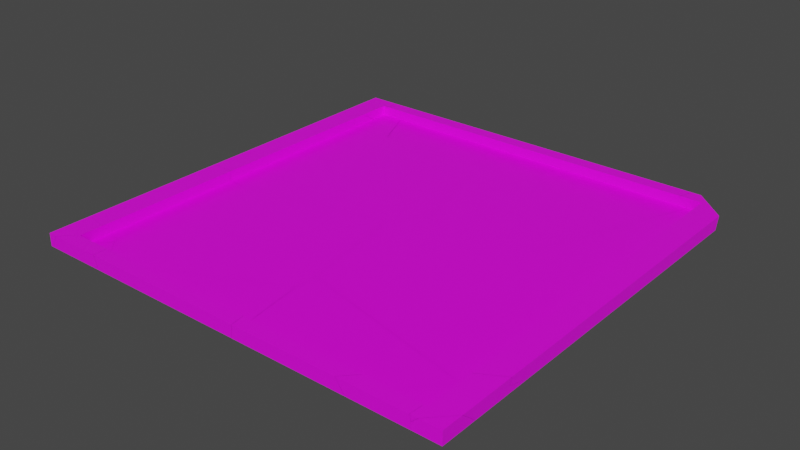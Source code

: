 # Source: PisoRatonDestruido.blend  (saved by Blender 2.80.75; exported with 4.5.12 LTS)
import bpy
from mathutils import Matrix  # noqa: F401  (used for matrix-valued properties, if any)

bpy.ops.wm.read_factory_settings(use_empty=True)
scene = bpy.context.scene
scene.name = 'Scene'

# ---- collections
col_collection = bpy.data.collections.new('Collection'); scene.collection.children.link(col_collection)

# ---- images (referenced by path relative to the original .blend; pixels are not part of the script)
import os
ASSET_DIR = os.environ.get("B2B_ASSET_DIR", "")  # directory of the original .blend (textures are referenced by path, not embedded)
HERE = os.path.dirname(os.path.abspath(__file__))  # packed textures are extracted next to this script under _unpacked/

def load_image(name, relpath, width, height, colorspace="sRGB"):
    """Load a texture the original file referenced (path relative to the .blend, or extracted next to this script)."""
    p = next((c for c in (os.path.join(HERE, relpath), os.path.join(ASSET_DIR, relpath)) if relpath and os.path.exists(c)), "")
    if p:
        img = bpy.data.images.load(p, check_existing=True)
        img.name = name
    else:  # same state as the original file: an image datablock whose file is absent (Cycles renders it pink)
        img = bpy.data.images.new(name, width, height)
        img.source = "FILE"
        img.filepath = "//" + (relpath or name)
    img.colorspace_settings.name = colorspace
    return img
img_qnnkhx_png = load_image('qnNkhx.png', 'qnNkhx.png', 1024, 1024, 'sRGB')
img_qnnkhx_jpg = load_image('qnNkhx.jpg', 'qnNkhx.jpg', 1024, 1024, 'sRGB')

# ---- materials (node trees are filled in below, after node groups)
mat_material = bpy.data.materials.new('Material')
mat_material.alpha_threshold = 0.0
mat_material.use_transparent_shadow = False
mat_material.line_color = (0.0, 0.0, 0.0, 1.0)
mat_material_001 = bpy.data.materials.new('Material.001')
mat_material_001.use_transparent_shadow = False

# ---- material node trees
mat_material.use_nodes = True; mat_material.node_tree.nodes.clear()
_N = mat_material.node_tree.nodes; _L = mat_material.node_tree.links
n0 = _N.new('ShaderNodeOutputMaterial'); n0.name = 'Material Output'; n0.location = (300, 300)
n1 = _N.new('ShaderNodeBsdfPrincipled'); n1.name = 'Principled BSDF'; n1.location = (10, 300)
n1.distribution = 'GGX'
n1.subsurface_method = 'BURLEY'
n1.inputs[2].default_value = 0.4
n1.inputs[3].default_value = 1.45
n1.inputs[27].default_value = (0.0, 0.0, 0.0, 1.0)
n1.inputs[28].default_value = 1.0
n2 = _N.new('ShaderNodeTexImage'); n2.name = 'Image Texture'; n2.location = (-280, 280)
n2.image = img_qnnkhx_png
_L.new(n1.outputs[0], n0.inputs[0])
_L.new(n2.outputs[0], n1.inputs[0])
n0.is_active_output = True
mat_material_001.use_nodes = True; mat_material_001.node_tree.nodes.clear()
_N = mat_material_001.node_tree.nodes; _L = mat_material_001.node_tree.links
n0 = _N.new('ShaderNodeOutputMaterial'); n0.name = 'Material Output'; n0.location = (300, 300)
n1 = _N.new('ShaderNodeBsdfPrincipled'); n1.name = 'Principled BSDF'; n1.location = (10, 300)
n1.distribution = 'GGX'
n1.subsurface_method = 'BURLEY'
n1.inputs[3].default_value = 1.45
n1.inputs[27].default_value = (0.0, 0.0, 0.0, 1.0)
n1.inputs[28].default_value = 1.0
n2 = _N.new('ShaderNodeTexImage'); n2.name = 'Image Texture'; n2.location = (-180, 280)
n2.image = img_qnnkhx_jpg
_L.new(n1.outputs[0], n0.inputs[0])
_L.new(n2.outputs[0], n1.inputs[0])
n0.is_active_output = True

# ---- world
world_world = bpy.data.worlds.new('World'); scene.world = world_world
world_world.use_nodes = True; world_world.node_tree.nodes.clear()
_N = world_world.node_tree.nodes; _L = world_world.node_tree.links
n0 = _N.new('ShaderNodeOutputWorld'); n0.name = 'World Output'; n0.location = (300, 300)
n1 = _N.new('ShaderNodeBackground'); n1.name = 'Background'; n1.location = (10, 300)
n1.inputs[0].default_value = (0.05088, 0.05088, 0.05088, 1.0)
_L.new(n1.outputs[0], n0.inputs[0])
n0.is_active_output = True
world_world.color = (0.05088, 0.05088, 0.05088)
world_world.use_sun_shadow = False
world_world.sun_shadow_jitter_overblur = 0.0

# ---- meshes
me_cube_cell_000 = bpy.data.meshes.new('Cube_cell.000')
me_cube_cell_000.from_pydata([(0.2487, 0.1206, 0.1704), (0.2487, -0.1176, 0.1704), (-0.1918, 0.06068, 0.1704), (-0.1268, 0.1206, 0.1704), (-0.2452, 0.01113, 0.1704), (-0.2207, 0.03387, 0.1704), (-0.2422, -0.1176, 0.1704), (-0.2137, -0.1176, -0.009415), (0.07481, 0.1206, -0.04286), (0.1706, -0.1176, -0.4158), (0.2487, -0.1176, -0.4984), (0.2487, 0.1206, -0.2266), (-0.1268, 0.1206, 0.1704), (-0.1918, 0.06068, 0.1704), (-0.2452, 0.01113, 0.1704), (-0.2207, 0.03387, 0.1704), (-0.2422, -0.1176, 0.1704), (-0.2137, -0.1176, -0.009415), (0.07481, 0.1206, -0.04286), (0.1706, -0.1176, -0.4158), (0.2487, -0.1176, -0.4984), (0.2487, 0.1206, -0.2266)], [], [(17, 19, 20, 1, 16), (20, 21, 0, 1), (13, 15, 14, 16, 1, 0, 12), (8, 11, 10, 9, 5, 2), (21, 18, 12, 0), (2, 3, 8), (9, 7, 4, 5), (7, 6, 4)])
me_cube_cell_000.polygons.foreach_set('material_index', [1, 1, 1, 0, 1, 0, 0, 0])
_k = set([(2, 3), (2, 5), (3, 8), (4, 5), (4, 6), (6, 7), (7, 9), (8, 11), (9, 10), (10, 11), (12, 13), (12, 18), (13, 15), (14, 15), (14, 16), (16, 17), (17, 19), (18, 21), (19, 20), (20, 21)])
me_cube_cell_000.attributes.new('sharp_edge', 'BOOLEAN', 'EDGE').data.foreach_set('value', [ (min(e.vertices), max(e.vertices)) in _k for e in me_cube_cell_000.edges])
_uv = me_cube_cell_000.uv_layers.new(name='UVMap')
_uv.uv.foreach_set('vector', [0.9498, 0.04578, 0.06278, 0.04366, 0.05349, 0.05469, 0.06531, 0.6341, 0.9465, 0.06983, 0.08436, 0.6253, 0.0993, 0.2644, 0.06897, 0.2749, 0.06531, 0.6341, 0.03942, 0.3874, 0.03831, 0.4242, 0.03783, 0.4552, 0.03404, 0.6303, 0.06531, 0.6341, 0.06897, 0.2749, 0.04526, 0.3011, 0.4049, 0.4049, 0.2057, 0.09009, 0.9105, 0.09035, 1.0, 0.2318, 1.0, 0.94, 0.8876, 0.8876, 0.9817, 0.06734, 0.0807, 0.2782, 0.04526, 0.3011, 0.06897, 0.2749, 1.0, 0.8876, 0.5174, 0.4044, 1.0, 0.4049, 0.2318, 0.2318, 1.0, 0.2349, 1.0, 0.8344, 0.94, 0.94, 0.2349, 0.2349, 0.834, 0.06686, 0.8344, 0.8344])
me_cube_cell_000.materials.append(mat_material)
me_cube_cell_000.materials.append(mat_material_001)
me_cube_cell_000.use_remesh_preserve_volume = False
me_cube_cell_000.use_remesh_preserve_attributes = False
me_cube_cell_000.use_mirror_vertex_groups = False
me_cube_cell_000.update()
me_cube_cell_001 = bpy.data.meshes.new('Cube_cell.001')
me_cube_cell_001.from_pydata([(-0.01478, 0.01104, -0.003812), (0.04433, 0.01104, -0.003812), (-0.01478, -0.03313, -0.003812), (-0.01478, 0.01104, 0.01144), (0.04433, 0.01104, -0.003812), (-0.01478, -0.03313, -0.003812), (-0.01478, 0.01104, 0.01144)], [], [(2, 6, 0), (6, 1, 0), (4, 3, 5), (1, 2, 0)])
me_cube_cell_001.polygons.foreach_set('material_index', [1, 1, 0, 1])
_k = set([(1, 2), (1, 6), (2, 6), (3, 4), (3, 5), (4, 5)])
me_cube_cell_001.attributes.new('sharp_edge', 'BOOLEAN', 'EDGE').data.foreach_set('value', [ (min(e.vertices), max(e.vertices)) in _k for e in me_cube_cell_001.edges])
_uv = me_cube_cell_001.uv_layers.new(name='UVMap')
_uv.uv.foreach_set('vector', [0.07864, 0.4366, 0.08307, 0.3101, 0.08081, 0.3084, 0.9999, 0.03836, 0.868, 8.082e-05, 0.9999, 8.082e-05, 0.704, 0.1809, 0.8646, 0.1805, 0.8643, 0.3411, 0.07287, 0.307, 0.07864, 0.4366, 0.08081, 0.3084])
me_cube_cell_001.materials.append(mat_material)
me_cube_cell_001.materials.append(mat_material_001)
me_cube_cell_001.use_remesh_preserve_volume = False
me_cube_cell_001.use_remesh_preserve_attributes = False
me_cube_cell_001.use_mirror_vertex_groups = False
me_cube_cell_001.update()
me_cube_cell_002 = bpy.data.meshes.new('Cube_cell.002')
me_cube_cell_002.from_pydata([(0.5739, -0.008014, 0.5526), (0.5868, -0.008014, 0.5317), (0.5952, -0.008014, 0.5514), (-0.8621, -0.008014, 0.6297), (-0.8496, -0.008014, 0.6088), (-0.1175, -0.008014, -0.5961), (-0.08671, 0.02441, -0.5961), (-0.07208, 0.03971, -0.5961), (0.09236, -0.008014, -0.5961), (0.1396, -0.008014, -0.4897)], [], [(5, 6, 7, 8), (0, 3, 4, 5, 8, 9, 1, 2)])
me_cube_cell_002.polygons.foreach_set('material_index', [1, 1])
_uv = me_cube_cell_002.uv_layers.new(name='UVMap')
_uv.uv.foreach_set('vector', [0.01303, 0.8116, 0.015, 0.7405, 0.01593, 0.7069, 0.01557, 0.8077, 0.8251, 0.1415, 0.05134, 0.8708, 0.04986, 0.8736, 0.1442, 8.148e-05, 0.1691, 8.145e-05, 0.1747, 0.01432, 0.8277, 0.1433, 0.8252, 0.1445])
me_cube_cell_002.materials.append(mat_material)
me_cube_cell_002.materials.append(mat_material_001)
me_cube_cell_002.use_remesh_preserve_volume = False
me_cube_cell_002.use_remesh_preserve_attributes = False
me_cube_cell_002.use_mirror_vertex_groups = False
me_cube_cell_002.update()
me_cube_cell_003 = bpy.data.meshes.new('Cube_cell.003')
me_cube_cell_003.from_pydata([(0.0378, -0.02793, -0.4271), (-0.1134, -0.02793, 0.1766), (0.0378, -0.02793, 0.1824), (0.0378, 0.08378, 0.0681), (0.0378, -0.02793, -0.4271), (-0.1134, -0.02793, 0.1766), (0.0378, -0.02793, 0.1824), (0.0378, 0.08378, 0.0681)], [], [(5, 6, 7), (7, 4, 5), (2, 1, 0), (0, 3, 2)])
me_cube_cell_003.polygons.foreach_set('material_index', [0, 0, 1, 1])
_k = set([(0, 1), (0, 3), (1, 2), (2, 3), (4, 5), (4, 7), (5, 6), (6, 7)])
me_cube_cell_003.attributes.new('sharp_edge', 'BOOLEAN', 'EDGE').data.foreach_set('value', [ (min(e.vertices), max(e.vertices)) in _k for e in me_cube_cell_003.edges])
_uv = me_cube_cell_003.uv_layers.new(name='UVMap')
_uv.uv.foreach_set('vector', [1.0, 0.75, 0.437, 0.187, 1.0, 0.1874, 0.1874, 0.1874, 0.748, 0.1865, 0.75, 0.75, 0.05349, 0.1396, 0.07147, 0.1403, 0.05349, 0.221, 0.06952, 0.6284, 0.08035, 0.4496, 0.07679, 0.6269])
me_cube_cell_003.materials.append(mat_material)
me_cube_cell_003.materials.append(mat_material_001)
me_cube_cell_003.use_remesh_preserve_volume = False
me_cube_cell_003.use_remesh_preserve_attributes = False
me_cube_cell_003.use_mirror_vertex_groups = False
me_cube_cell_003.update()
me_cube_cell_004 = bpy.data.meshes.new('Cube_cell.004')
me_cube_cell_004.from_pydata([(-0.4215, 0.1525, 0.5045), (-0.4215, -0.08572, 0.5045), (-0.3635, -0.08572, 0.5045), (-0.3203, -0.08572, 0.4617), (-0.2543, 0.1525, 0.5045), (0.02632, 0.1525, -0.1882), (0.02632, 0.1525, 0.2253), (-0.4215, 0.1525, -0.2885), (0.2676, -0.08572, -0.318), (0.3225, -0.08572, -0.1965), (0.3263, -0.08572, -0.183), (-0.4215, -0.08572, -0.4724), (0.02632, -0.0322, -0.3307), (0.02632, -0.0322, 0.1408), (0.02632, 0.06277, 0.1844), (0.2834, -0.0322, -0.2732), (0.3321, -0.0322, -0.1777), (0.2934, -0.0322, -0.2709), (0.336, -0.0322, -0.1681), (0.3312, -0.0322, -0.1632)], [], [(4, 6, 5, 7, 0), (13, 19, 18, 16, 17, 15, 12), (0, 7, 11, 1), (11, 8, 9, 10, 3, 2, 1), (12, 5, 6, 14, 13), (2, 4, 0, 1)])
me_cube_cell_004.polygons.foreach_set('material_index', [1, 0, 1, 1, 1, 1])
_uv = me_cube_cell_004.uv_layers.new(name='UVMap')
_uv.uv.foreach_set('vector', [0.07301, 0.3373, 0.934, 0.06307, 0.8822, 0.06307, 0.8697, 4.239e-05, 0.06064, 0.3362, 0.9498, 0.9861, 0.909, 0.9454, 0.9084, 0.9448, 0.9089, 0.9435, 0.9141, 0.931, 0.9154, 0.9307, 0.9498, 0.923, 0.06064, 0.3362, 0.04213, 0.3468, 0.03665, 0.7294, 0.06266, 0.7069, 0.05333, 0.09588, 0.07034, 0.03474, 0.05527, 0.04178, 0.05357, 0.04231, 0.06464, 0.701, 0.06659, 0.7024, 0.06266, 0.7069, 0.4535, 0.02616, 0.0001057, 0.0197, 0.0001057, 0.0009633, 0.2204, 0.002816, 0.4535, 0.004793, 0.06659, 0.7024, 0.07301, 0.3373, 0.06064, 0.3362, 0.06266, 0.7069])
me_cube_cell_004.materials.append(mat_material)
me_cube_cell_004.materials.append(mat_material_001)
me_cube_cell_004.use_remesh_preserve_volume = False
me_cube_cell_004.use_remesh_preserve_attributes = False
me_cube_cell_004.use_mirror_vertex_groups = False
me_cube_cell_004.update()
me_cube_cell_005 = bpy.data.meshes.new('Cube_cell.005')
me_cube_cell_005.from_pydata([(-0.3302, 0.1388, -0.01721), (-0.3302, -0.0459, -0.01721), (0.3156, -0.09943, 0.2431), (0.4556, -0.09943, 0.1308), (0.4536, -0.09943, 0.06841), (0.4415, -0.0492, 0.2431), (0.4211, 0.009447, 0.2431), (0.3755, 0.1388, 0.2431), (-0.7166, -0.09943, 0.2431), (-0.6079, 0.1388, 0.2431), (-0.5949, 0.1388, 0.23), (0.3436, 0.1388, -0.01721), (0.3686, 0.1388, 0.009518), (0.3704, 0.1388, 0.06591), (-0.3302, 0.1388, -0.03355), (-0.02701, -0.09943, -0.4438), (-0.313, -0.09943, -0.1598), (0.1563, -0.09943, -0.2487), (-0.4065, -0.09943, -0.06667), (0.3667, -0.0459, -0.01721), (0.1924, -0.0459, -0.2031), (-0.01873, -0.0459, -0.4277), (-0.2552, -0.0459, -0.1928), (-0.3302, -0.0459, -0.1181)], [], [(14, 10, 9, 7, 13, 12, 11, 0), (0, 11, 19, 1), (19, 20, 21, 22, 23, 1), (8, 18, 16, 15, 17, 4, 3, 2), (23, 14, 0, 1), (2, 5, 6, 7, 9, 8)])
me_cube_cell_005.polygons.foreach_set('material_index', [1, 1, 0, 1, 1, 1])
_uv = me_cube_cell_005.uv_layers.new(name='UVMap')
_uv.uv.foreach_set('vector', [0.9343, 0.06307, 0.07293, 0.3375, 0.07324, 0.3373, 0.9364, 0.9006, 0.9586, 0.9013, 0.9657, 0.9016, 0.969, 0.9051, 0.9363, 0.06307, 0.74, 0.5098, 0.7129, 0.5098, 0.7119, 0.0001055, 0.74, 0.0001055, 0.8566, 0.9999, 0.8799, 0.9751, 0.9081, 0.945, 0.9397, 0.9764, 0.9498, 0.9864, 0.9498, 0.9999, 0.06682, 0.7021, 0.009146, 0.006691, 0.01794, 0.002519, 0.05349, 0.04277, 0.02908, 0.06857, 0.2001, 0.04648, 0.2003, 0.05482, 0.1837, 0.06983, 0.4535, 0.004678, 0.0001057, 0.0008459, 0.0001057, 0.0001056, 0.4535, 0.0001055, 0.08759, 0.6684, 0.08685, 0.5976, 0.08738, 0.516, 0.08851, 0.3357, 0.07324, 0.3373, 0.06682, 0.7021])
me_cube_cell_005.materials.append(mat_material)
me_cube_cell_005.materials.append(mat_material_001)
me_cube_cell_005.use_remesh_preserve_volume = False
me_cube_cell_005.use_remesh_preserve_attributes = False
me_cube_cell_005.use_mirror_vertex_groups = False
me_cube_cell_005.update()
me_cube_cell_006 = bpy.data.meshes.new('Cube_cell.006')
me_cube_cell_006.from_pydata([(1.15, 0.1724, -1.72), (1.15, 0.1724, 1.594), (1.598, -0.06583, -1.679), (1.598, -0.06582, 0.8599), (1.445, -0.06582, 1.475), (1.179, -0.06582, 1.627), (1.598, 0.1724, -1.656), (1.598, 0.04792, 1.365), (1.598, 0.1724, 1.339), (-2.31, -0.06583, -1.888), (-2.735, -0.06583, -1.248), (-2.672, -0.06583, -1.343), (-0.2692, -0.06583, -1.945), (1.108, -0.06582, 1.643), (1.069, -0.06582, 1.652), (-2.372, -0.06582, 0.8312), (1.15, -0.0123, 1.626), (1.15, -0.0123, -1.738), (-0.3148, -0.0123, -1.946), (1.112, -0.0123, 1.635), (1.031, -0.0123, 1.653), (-2.309, -0.0123, -1.891), (-2.604, -0.0123, -1.447), (1.15, 0.09712, 1.61), (-2.368, -0.0123, 0.8422), (-2.734, -0.0123, -1.251)], [], [(17, 18, 21, 22, 25, 24, 20, 19, 16), (6, 0, 1, 8), (16, 23, 1, 0, 17), (2, 6, 8, 7, 3), (5, 13, 14, 15, 10, 11, 9, 12, 2, 3, 4)])
me_cube_cell_006.polygons.foreach_set('material_index', [0, 1, 1, 1, 1])
_uv = me_cube_cell_006.uv_layers.new(name='UVMap')
_uv.uv.foreach_set('vector', [9.75e-05, 0.4302, 0.196, 0.4023, 0.4626, 0.4097, 0.502, 0.469, 0.5194, 0.4952, 0.4705, 0.7751, 0.01609, 0.8835, 0.005223, 0.881, 9.755e-05, 0.8798, 0.4411, 0.06734, 0.4326, 2.599e-05, 0.8757, 2.605e-05, 0.8416, 0.06734, 0.4535, 0.9592, 0.1849, 0.9585, 0.0001055, 0.9578, 0.0001056, 0.8076, 0.4535, 0.8068, 0.0391, 0.6347, 0.04637, 0.2009, 0.08558, 0.2479, 0.08042, 0.4463, 0.06938, 0.6284, 0.1033, 0.1201, 0.1104, 0.994, 0.1093, 0.9884, 0.212, 0.5042, 0.4723, 0.4531, 0.4842, 0.462, 0.5524, 0.5129, 0.5595, 0.8001, 0.05349, 0.562, 0.05349, 0.2226, 0.0717, 0.1403])
me_cube_cell_006.materials.append(mat_material)
me_cube_cell_006.materials.append(mat_material_001)
me_cube_cell_006.use_remesh_preserve_volume = False
me_cube_cell_006.use_remesh_preserve_attributes = False
me_cube_cell_006.use_mirror_vertex_groups = False
me_cube_cell_006.update()
me_cube_cell_007 = bpy.data.meshes.new('Cube_cell.007')
me_cube_cell_007.from_pydata([(-0.3484, -0.1224, -0.4442), (0.09943, 0.1158, -0.1839), (0.09943, -0.06889, -0.1839), (0.303, -0.06889, -0.1839), (0.3579, -0.01168, -0.1839), (0.1927, 0.1158, -0.1839), (0.09943, 0.1158, 0.4423), (-0.06956, 0.1158, 0.7189), (-0.3484, 0.1158, 0.7929), (-0.3353, -0.1224, 0.7815), (-0.3484, -0.1224, 0.7857), (-0.341, -0.1224, 0.7837), (0.09943, -0.06889, 0.1509), (-0.2824, 0.1158, -0.4442), (0.211, 0.1158, -0.4442), (0.4418, -0.08916, -0.4442), (0.4565, -0.07379, -0.4442), (0.4097, -0.1224, -0.4442), (-0.3484, 0.06669, -0.4442), (-0.3484, 0.1158, -0.4273), (-0.2824, 0.1158, -0.4442), (-0.3484, 0.06669, -0.4442), (-0.3484, 0.1158, -0.4273)], [], [(20, 14, 16, 15, 17, 0, 21), (10, 8, 22, 21, 0), (9, 11, 10, 0, 17), (8, 7, 6, 1, 5, 14, 20, 22), (1, 6, 12, 2), (13, 18, 19), (12, 3, 2), (3, 4, 5, 1, 2)])
me_cube_cell_007.polygons.foreach_set('material_index', [1, 1, 1, 1, 1, 0, 0, 1])
_k = set([(13, 18), (13, 19), (18, 19), (20, 21), (20, 22), (21, 22)])
me_cube_cell_007.attributes.new('sharp_edge', 'BOOLEAN', 'EDGE').data.foreach_set('value', [ (min(e.vertices), max(e.vertices)) in _k for e in me_cube_cell_007.edges])
_uv = me_cube_cell_007.uv_layers.new(name='UVMap')
_uv.uv.foreach_set('vector', [0.07194, 0.3068, 0.02211, 0.2962, 0.01595, 0.705, 0.01502, 0.7387, 0.01299, 0.8116, 0.06914, 1.0, 0.0784, 0.451, 0.1076, 0.8322, 0.1086, 0.3397, 0.08332, 0.3103, 0.0784, 0.451, 0.06914, 1.0, 0.05177, 0.8709, 0.05245, 0.8706, 0.05333, 0.8703, 0.06914, 1.0, 0.1438, 8.148e-05, 0.1223, 4.291e-05, 0.113, 0.03943, 0.07843, 0.06307, 1.0, 0.04121, 0.9868, 0.04121, 0.9843, 2.031e-05, 0.8526, 8.082e-05, 0.9999, 0.04251, 0.0001056, 0.339, 0.0001056, 0.3107, 0.4535, 0.3239, 0.4535, 0.339, 0.6921, 0.5134, 0.8674, 0.5138, 0.8673, 0.6885, 0.9498, 0.04485, 0.9225, 9.744e-05, 0.9498, 9.744e-05, 0.4535, 0.3483, 0.3131, 0.3507, 0.0001056, 0.3433, 0.0001056, 0.339, 0.4535, 0.339])
me_cube_cell_007.materials.append(mat_material)
me_cube_cell_007.materials.append(mat_material_001)
me_cube_cell_007.use_remesh_preserve_volume = False
me_cube_cell_007.use_remesh_preserve_attributes = False
me_cube_cell_007.use_mirror_vertex_groups = False
me_cube_cell_007.update()
me_cube_cell_008 = bpy.data.meshes.new('Cube_cell.008')
me_cube_cell_008.from_pydata([(1.847, -0.09345, 0.3165), (-1.152, -0.09345, 0.3165), (1.84, 0.1448, 0.05626), (-1.203, 0.1448, 0.05626), (-1.167, -0.09345, 0.1384), (-1.173, -0.09345, 0.2041), (-1.174, -0.09345, 0.142), (1.882, 0.1448, 0.3165), (-1.187, -0.04349, 0.3165), (-1.252, 0.1448, 0.3165), (-1.258, 0.1448, 0.08252), (1.61, -0.09345, -1.175), (1.813, -0.03993, 0.05626), (1.614, -0.03993, -1.199), (-1.04, -0.03993, 0.05626)], [], [(12, 13, 14), (14, 3, 2, 12), (0, 7, 9, 8, 1), (7, 2, 3, 10, 9), (4, 11, 0, 1, 5, 6)])
me_cube_cell_008.polygons.foreach_set('material_index', [0, 1, 1, 1, 1])
_uv = me_cube_cell_008.uv_layers.new(name='UVMap')
_uv.uv.foreach_set('vector', [0.4453, 0.9999, 0.4719, 0.832, 0.8268, 0.9999, 0.7029, 0.0001055, 0.7095, 0.5098, 0.5868, 0.5098, 0.5879, 0.0001055, 0.0612, 0.6496, 0.06507, 0.3212, 0.0885, 0.3357, 0.08683, 0.598, 0.08623, 0.6675, 0.9364, 0.4592, 0.969, 0.465, 0.969, 0.8933, 0.9656, 0.9013, 0.9364, 0.9003, 0.2012, 0.04601, 0.1542, 0.5026, 0.5596, 0.06983, 0.203, 0.06983, 0.2006, 0.0548, 0.2003, 0.0465])
me_cube_cell_008.materials.append(mat_material)
me_cube_cell_008.materials.append(mat_material_001)
me_cube_cell_008.use_remesh_preserve_volume = False
me_cube_cell_008.use_remesh_preserve_attributes = False
me_cube_cell_008.use_mirror_vertex_groups = False
me_cube_cell_008.update()
me_cube_cell_009 = bpy.data.meshes.new('Cube_cell.009')
me_cube_cell_009.from_pydata([(0.03496, 0.1408, -1.357), (0.03496, 0.1408, 1.458), (-0.4129, 0.1408, -1.375), (-0.4129, 0.1408, 1.358), (0.2921, -0.09745, -1.314), (0.2765, -0.09745, 1.329), (-0.4129, -0.09745, -1.342), (-0.4129, -0.09745, 1.175), (0.03496, 0.04624, -1.344), (0.3019, -0.04393, 1.375), (0.03496, -0.04393, -1.332), (0.3134, -0.04393, -1.32), (0.03496, -0.04393, 1.316), (0.2927, -0.04393, 1.373)], [], [(12, 13, 9, 11, 10), (7, 3, 2, 6), (0, 2, 3, 1), (10, 8, 0, 1, 12), (6, 4, 5, 7)])
me_cube_cell_009.polygons.foreach_set('material_index', [0, 1, 1, 1, 1])
_uv = me_cube_cell_009.uv_layers.new(name='UVMap')
_uv.uv.foreach_set('vector', [0.9498, 0.9227, 0.9153, 0.9304, 0.9141, 0.9307, 0.9125, 0.5704, 0.9498, 0.5688, 0.03667, 0.7294, 0.04215, 0.3468, 0.07257, 0.3435, 0.06748, 0.7741, 0.5295, 0.06307, 0.5272, 4.263e-05, 0.8694, 4.239e-05, 0.8819, 0.06307, 0.4535, 0.1462, 0.2322, 0.1468, 0.0001057, 0.1474, 0.0001057, 0.01982, 0.4535, 0.02627, 0.05333, 0.4326, 0.4015, 0.03629, 0.07078, 0.0341, 0.05333, 0.09615])
me_cube_cell_009.materials.append(mat_material)
me_cube_cell_009.materials.append(mat_material_001)
me_cube_cell_009.use_remesh_preserve_volume = False
me_cube_cell_009.use_remesh_preserve_attributes = False
me_cube_cell_009.use_mirror_vertex_groups = False
me_cube_cell_009.update()
me_cube_cell_010 = bpy.data.meshes.new('Cube_cell.010')
me_cube_cell_010.from_pydata([(-0.1375, 0.1075, 0.3775), (-0.1375, -0.07724, 0.3775), (-0.06865, 0.1075, 0.6378), (-0.07449, 0.1021, 0.6378), (-0.1915, 0.04153, 0.6378), (-0.1842, 0.001176, 0.6378), (-0.1843, 0.06701, 0.3775), (-0.1517, -0.1308, 0.4533), (-0.2034, 0.1075, 0.6378), (-0.128, -0.1308, 0.4285), (-0.1916, 0.1075, 0.3775), (-0.1375, 0.1075, -0.5499), (0.3104, -0.1308, -0.6631), (0.1571, -0.1308, -0.6688), (0.3104, -0.1308, -0.03358), (-0.1068, -0.1308, -0.5186), (0.3104, 0.1075, -0.8046), (0.3104, 0.03263, -0.7896), (0.3104, -0.002676, -0.7824), (0.3104, -0.01777, -0.7792), (0.3104, 0.1075, 0.2376), (-0.1375, -0.07724, -0.06992), (-0.1375, 0.03988, -0.5361), (-0.158, -0.07724, 0.3775)], [], [(0, 11, 22, 21, 1), (21, 23, 1), (8, 4, 5, 3, 2), (7, 15, 13, 12, 14, 9), (23, 6, 10, 0, 1), (2, 20, 16, 11, 0, 10, 8), (12, 19, 18, 17, 16, 20, 14)])
me_cube_cell_010.polygons.foreach_set('material_index', [1, 0, 1, 1, 1, 1, 1])
_uv = me_cube_cell_010.uv_layers.new(name='UVMap')
_uv.uv.foreach_set('vector', [0.0001055, 0.9999, 0.0001055, 0.9579, 0.166, 0.9585, 0.4535, 0.9796, 0.4535, 0.9999, 9.756e-05, 0.9401, 0.002842, 0.9999, 9.757e-05, 0.9999, 0.04119, 0.3064, 0.03918, 0.3961, 0.03793, 0.4509, 0.04453, 0.3093, 0.04504, 0.3013, 0.9499, 0.04517, 0.1031, 0.1199, 0.07171, 0.1399, 0.05349, 0.1392, 0.05349, 0.05503, 0.05515, 0.6312, 0.4545, 0.0001055, 0.4556, 0.3981, 0.4559, 0.5098, 0.4537, 0.5098, 0.4537, 0.0001055, 0.04504, 0.3013, 0.9813, 0.06734, 0.8419, 0.06734, 0.876, 2.605e-05, 0.969, 4.234e-05, 0.969, 0.007663, 0.9364, 0.009325, 0.07682, 0.6269, 0.08042, 0.4475, 0.08105, 0.4235, 0.08251, 0.3673, 0.08562, 0.2479, 0.09926, 0.2643, 0.08433, 0.6253])
me_cube_cell_010.materials.append(mat_material)
me_cube_cell_010.materials.append(mat_material_001)
me_cube_cell_010.use_remesh_preserve_volume = False
me_cube_cell_010.use_remesh_preserve_attributes = False
me_cube_cell_010.use_mirror_vertex_groups = False
me_cube_cell_010.update()
me_cube_cell_011 = bpy.data.meshes.new('Cube_cell.011')
me_cube_cell_011.from_pydata([(0.04155, -0.01514, 0.03101), (-0.1119, -0.01514, 0.03101), (0.02799, -0.01514, -0.04586), (0.02198, -0.01514, -0.07816), (0.01219, 0.02745, 0.03101), (0.008209, 0.03309, 0.03101), (-0.1119, -0.01514, 0.03101), (0.02198, -0.01514, -0.07816), (0.04155, -0.01514, 0.03101), (0.02799, -0.01514, -0.04586), (0.01219, 0.02745, 0.03101), (0.008209, 0.03309, 0.03101)], [], [(7, 6, 11), (11, 4, 9, 7), (0, 10, 5, 1), (4, 8, 9), (1, 3, 2, 0)])
me_cube_cell_011.polygons.foreach_set('material_index', [0, 0, 1, 0, 1])
_k = set([(0, 2), (0, 10), (1, 3), (1, 5), (2, 3), (4, 8), (4, 11), (5, 10), (6, 7), (6, 11), (7, 9), (8, 9)])
me_cube_cell_011.attributes.new('sharp_edge', 'BOOLEAN', 'EDGE').data.foreach_set('value', [ (min(e.vertices), max(e.vertices)) in _k for e in me_cube_cell_011.edges])
_uv = me_cube_cell_011.uv_layers.new(name='UVMap')
_uv.uv.foreach_set('vector', [0.7279, 0.0, 0.6284, 0.3994, 0.2293, 0.0, 0.2293, 0.2293, 0.2315, 0.0, 0.5858, 0.0, 0.7279, 0.7279, 0.08625, 0.6675, 0.08677, 0.6083, 0.08683, 0.6004, 0.08753, 0.6684, 0.2315, 0.2315, 0.5866, 0.2308, 0.5858, 0.5858, 0.1845, 0.06983, 0.2004, 0.05523, 0.2011, 0.05955, 0.2027, 0.06983])
me_cube_cell_011.materials.append(mat_material)
me_cube_cell_011.materials.append(mat_material_001)
me_cube_cell_011.use_remesh_preserve_volume = False
me_cube_cell_011.use_remesh_preserve_attributes = False
me_cube_cell_011.use_mirror_vertex_groups = False
me_cube_cell_011.update()
me_cube_cell_012 = bpy.data.meshes.new('Cube_cell.012')
me_cube_cell_012.from_pydata([(1.341, -0.08787, 0.8373), (-0.8055, -0.08787, 0.8373), (1.548, -0.03434, 0.5771), (-0.8152, 0.1317, 0.5771), (1.175, 0.1504, 0.8373), (-0.7711, 0.1504, 0.8373), (1.419, 0.1504, 0.5771), (-0.8125, 0.1504, 0.5771), (2.405, -0.08787, -0.2934), (-1.033, -0.08787, -1.114), (-1.043, -0.08787, -0.6565), (-1.034, -0.08787, -1.074), (2.367, -0.03434, -0.2925), (-1.03, -0.03434, -1.103), (-1.039, -0.03434, -0.6806), (-0.8392, -0.03434, 0.5771), (-1.032, -0.03434, -1.021)], [], [(2, 12, 13, 16, 14, 15), (15, 3, 7, 6, 2), (0, 4, 5, 1), (4, 6, 7, 5), (1, 10, 11, 9, 8, 0)])
me_cube_cell_012.polygons.foreach_set('material_index', [0, 1, 1, 1, 1])
_uv = me_cube_cell_012.uv_layers.new(name='UVMap')
_uv.uv.foreach_set('vector', [0.1258, 0.9999, 0.01642, 0.8837, 0.4704, 0.7753, 0.4707, 0.7863, 0.4717, 0.8318, 0.4449, 0.9999, 0.5878, 0.0001055, 0.5868, 0.4584, 0.5867, 0.5098, 0.4968, 0.5098, 0.4916, 0.0001055, 0.04326, 0.6369, 0.05052, 0.3122, 0.06506, 0.3212, 0.06117, 0.6496, 0.9364, 0.185, 0.969, 0.1505, 0.969, 0.4647, 0.9364, 0.4588, 0.5599, 0.06983, 0.1545, 0.5029, 0.2068, 0.5042, 0.2118, 0.5043, 0.1091, 0.9881, 0.8151, 0.06983])
me_cube_cell_012.materials.append(mat_material)
me_cube_cell_012.materials.append(mat_material_001)
me_cube_cell_012.use_remesh_preserve_volume = False
me_cube_cell_012.use_remesh_preserve_attributes = False
me_cube_cell_012.use_mirror_vertex_groups = False
me_cube_cell_012.update()
me_cube_cell_013 = bpy.data.meshes.new('Cube_cell.013')
me_cube_cell_013.from_pydata([(0.174, 0.1064, -0.8966), (0.174, -0.07833, -0.8966), (-0.08116, -0.07833, -0.8966), (-0.1845, 0.04188, -0.8966), (-0.2396, 0.1064, -0.8966), (0.174, 0.1064, 2.337), (0.6218, -0.1319, -0.5423), (0.6218, -0.1319, 2.378), (0.6218, 0.1064, -0.614), (0.6218, 0.1064, 2.401), (-1.244, -0.1319, 2.112), (0.174, -0.07833, 2.319), (-1.29, -0.07833, 2.111), (0.03034, 0.1064, -1.157), (-0.135, 0.1064, -1.157), (-0.0153, -0.03331, -1.157), (-0.07139, 0.03194, -1.157), (0.008871, 0.04024, -1.157), (0.000684, 0.01526, -1.157), (0.03786, -0.1319, -1.078)], [], [(1, 2, 12, 11), (0, 4, 3, 2, 1), (13, 17, 18, 15, 16, 14), (8, 13, 14, 4, 0, 5, 9), (7, 10, 19, 6), (11, 5, 0, 1), (6, 8, 9, 7)])
me_cube_cell_013.polygons.foreach_set('material_index', [0, 1, 1, 1, 1, 1, 1])
_uv = me_cube_cell_013.uv_layers.new(name='UVMap')
_uv.uv.foreach_set('vector', [9.744e-05, 9.757e-05, 0.0342, 9.756e-05, 0.1957, 0.4021, 9.75e-05, 0.43, 0.0001056, 0.661, 0.0001056, 0.6422, 0.1584, 0.6447, 0.4535, 0.6494, 0.4535, 0.661, 0.1106, 0.1868, 0.1056, 0.3269, 0.1037, 0.3799, 0.09998, 0.4828, 0.1039, 0.3458, 0.1084, 0.1894, 0.03781, 0.06734, 0.02023, 2.133e-05, 0.0435, 2.13e-05, 0.05823, 0.04121, 2.594e-05, 2.594e-05, 0.4324, 2.599e-05, 0.4409, 0.06734, 0.05349, 0.5622, 0.5597, 0.8003, 0.9354, 0.01058, 0.05349, 0.9526, 0.4535, 0.8067, 0.0001056, 0.8075, 0.0001056, 0.661, 0.4535, 0.661, 0.004259, 0.6419, 0.006888, 0.1535, 0.04635, 0.2009, 0.03909, 0.6347])
me_cube_cell_013.materials.append(mat_material)
me_cube_cell_013.materials.append(mat_material_001)
me_cube_cell_013.use_remesh_preserve_volume = False
me_cube_cell_013.use_remesh_preserve_attributes = False
me_cube_cell_013.use_mirror_vertex_groups = False
me_cube_cell_013.update()
me_cube_cell_014 = bpy.data.meshes.new('Cube_cell.014')
me_cube_cell_014.from_pydata([(0.2766, 0.04724, 0.3883), (0.274, 0.06111, 0.3883), (0.2815, 0.02061, 0.3883), (0.2842, -0.1085, 0.3883), (-0.9513, 0.08677, 0.3883), (-0.8153, -0.1085, 0.3883), (0.297, 0.0007244, 0.128), (0.2811, 0.08706, 0.128), (0.3072, -0.05501, 0.128), (0.3134, -0.1085, 0.2072), (0.2731, 0.1297, 0.128), (0.2613, 0.1297, 0.3883), (-0.9812, 0.1297, 0.3883), (-0.7365, 0.1297, 0.128), (0.3579, -0.1085, -0.7676), (0.2486, -0.1085, -0.7425), (0.3293, -0.05501, -0.7688), (0.3293, -0.05501, -0.3562), (0.2102, -0.05501, -0.7415), (0.3293, 0.05037, -0.7841), (-0.5618, -0.05501, 0.07904), (-0.6079, -0.05501, 0.128)], [(13, 4)], [(16, 18, 20, 21, 8, 17), (5, 15, 14, 9, 3), (21, 13, 10, 7, 6, 8), (3, 2, 0, 1, 11, 12, 4, 5), (17, 19, 16), (11, 10, 13, 12)])
me_cube_cell_014.polygons.foreach_set('material_index', [0, 1, 1, 1, 1, 1])
_uv = me_cube_cell_014.uv_layers.new(name='UVMap')
_uv.uv.foreach_set('vector', [9.755e-05, 0.88, 0.01601, 0.8837, 0.1192, 0.9934, 0.1254, 0.9999, 0.003049, 0.9999, 9.756e-05, 0.9352, 0.8155, 0.06983, 0.1091, 0.9885, 0.1033, 0.1198, 0.9497, 0.04562, 0.9462, 0.06983, 0.4915, 0.0001055, 0.4966, 0.5098, 0.4559, 0.5098, 0.4556, 0.3921, 0.455, 0.1539, 0.4546, 0.0001055, 0.03405, 0.6303, 0.03786, 0.4547, 0.03868, 0.4185, 0.03911, 0.3997, 0.04121, 0.3064, 0.05049, 0.3122, 0.0492, 0.3707, 0.04323, 0.6369, 0.4535, 0.978, 0.1949, 0.9586, 0.4535, 0.9593, 0.9364, 0.009617, 0.969, 0.007946, 0.969, 0.15, 0.9364, 0.1845])
me_cube_cell_014.materials.append(mat_material)
me_cube_cell_014.materials.append(mat_material_001)
me_cube_cell_014.use_remesh_preserve_volume = False
me_cube_cell_014.use_remesh_preserve_attributes = False
me_cube_cell_014.use_mirror_vertex_groups = False
me_cube_cell_014.update()
me_cube_cell_015 = bpy.data.meshes.new('Cube_cell.015')
me_cube_cell_015.from_pydata([(1.734, -0.03897, -0.1462), (-1.012, -0.03897, -0.1462), (-1.183, 0.01086, -0.1462), (-1.213, 0.01975, -0.1462), (1.767, 0.1458, -0.1462), (1.764, 0.1295, -0.1462), (-1.377, 0.1458, -0.1462), (1.743, -0.0925, 1.159), (-0.4387, -0.0925, 0.7414), (1.753, -0.03897, 1.195), (-0.6231, -0.03897, 0.7402), (-0.9881, -0.03897, -0.09223), (1.764, 0.1458, -0.4065), (-1.359, 0.1458, -0.4065), (1.72, -0.0925, -0.4065), (-0.9417, -0.0925, -0.4065), (-1.109, -0.04362, -0.4065), (-1.114, -0.04217, -0.4065), (-0.8871, -0.0925, -0.2813)], [], [(15, 16, 17, 13, 12, 14), (1, 11, 10, 9, 0), (4, 12, 13, 6), (0, 5, 4, 6, 3, 2, 1), (8, 18, 15, 14, 7)])
me_cube_cell_015.polygons.foreach_set('material_index', [1, 0, 1, 1, 1])
_uv = me_cube_cell_015.uv_layers.new(name='UVMap')
_uv.uv.foreach_set('vector', [0.01566, 0.8076, 0.01605, 0.7043, 0.01606, 0.7012, 0.02214, 0.2962, 0.06247, 0.2463, 0.04788, 0.759, 0.8881, 9.745e-05, 0.8849, 0.007316, 0.8362, 0.1186, 0.5186, 0.1794, 0.5211, 9.75e-05, 0.5439, 0.04121, 0.5444, 2.077e-05, 0.9839, 2.031e-05, 0.9864, 0.04121, 0.4535, 0.4843, 0.03999, 0.4857, 0.0001056, 0.4859, 0.0001056, 0.3434, 0.3093, 0.3508, 0.3312, 0.3522, 0.4535, 0.3599, 0.8252, 0.1457, 0.1766, 0.01682, 0.1701, 8.145e-05, 0.4866, 8.104e-05, 0.7729, 0.4526])
me_cube_cell_015.materials.append(mat_material)
me_cube_cell_015.materials.append(mat_material_001)
me_cube_cell_015.use_remesh_preserve_volume = False
me_cube_cell_015.use_remesh_preserve_attributes = False
me_cube_cell_015.use_mirror_vertex_groups = False
me_cube_cell_015.update()
me_cube_cell_016 = bpy.data.meshes.new('Cube_cell.016')
me_cube_cell_016.from_pydata([(-1.023, 5.622e-08, 1.457), (-1.03, 2.656e-08, 1.46), (1.402, -1.196e-07, -2.395), (-1.556, -1.248e-07, -1.831), (-1.567, 5.047e-08, 0.8138), (-1.512, 5.63e-08, 0.947), (1.766, -2.872e-08, -0.3162), (1.765, 4.007e-08, -0.2765), (1.755, 6.582e-08, 0.1421)], [], [(1, 5, 4, 3, 2, 6, 7, 8, 0)])
me_cube_cell_016.polygons.foreach_set('material_index', [1])
_uv = me_cube_cell_016.uv_layers.new(name='UVMap')
_uv.uv.foreach_set('vector', [0.2003, 0.04624, 0.05379, 0.04278, 0.07047, 0.03497, 0.4016, 0.03653, 0.4722, 0.4528, 0.2119, 0.5041, 0.2069, 0.504, 0.1546, 0.5026, 0.2011, 0.0458])
me_cube_cell_016.materials.append(mat_material)
me_cube_cell_016.materials.append(mat_material_001)
me_cube_cell_016.use_remesh_preserve_volume = False
me_cube_cell_016.use_remesh_preserve_attributes = False
me_cube_cell_016.use_mirror_vertex_groups = False
me_cube_cell_016.update()
me_cube_cell_017 = bpy.data.meshes.new('Cube_cell.017')
me_cube_cell_017.from_pydata([(1.787, -0.03727, -0.6779), (-1.851, -0.03727, -0.6779), (1.628, 0.1475, -0.6779), (-1.821, 0.1317, -0.6779), (-1.818, 0.1475, -0.6779), (-1.843, -0.09079, 0.629), (-1.416, -0.09079, 2.387), (0.6243, -0.09079, 2.331), (0.5788, -0.03727, 2.33), (-1.833, -0.03727, 0.665), (-1.415, -0.03727, 2.384), (1.733, 0.1475, -0.9381), (-1.822, 0.1475, -0.9381), (1.777, 0.09574, -0.9381), (1.855, 0.004633, -0.9381), (1.891, -0.09079, -0.9381), (-1.864, -0.09079, -0.9381), (1.901, -0.09079, -0.846), (1.907, -0.09079, -0.8615)], [], [(16, 12, 11, 13, 14, 15), (1, 9, 10, 8, 0), (2, 11, 12, 4), (0, 2, 4, 3, 1), (5, 16, 15, 18, 17, 7, 6)])
me_cube_cell_017.polygons.foreach_set('material_index', [1, 0, 1, 1, 1])
_uv = me_cube_cell_017.uv_layers.new(name='UVMap')
_uv.uv.foreach_set('vector', [0.04791, 0.759, 0.06249, 0.2463, 0.1084, 0.1895, 0.1053, 0.2981, 0.09975, 0.4894, 0.09336, 0.6904, 0.5209, 9.75e-05, 0.5184, 0.1796, 0.4626, 0.4094, 0.196, 0.4021, 0.0345, 9.756e-05, 0.05863, 0.04121, 0.04391, 2.13e-05, 0.5442, 2.077e-05, 0.5437, 0.04121, 0.4535, 0.6493, 0.0001056, 0.6421, 0.0001056, 0.4859, 0.03891, 0.4858, 0.4535, 0.4844, 0.7727, 0.4528, 0.4868, 8.104e-05, 0.9333, 8.046e-05, 0.9352, 0.01033, 0.9345, 0.01239, 0.5597, 0.8, 0.5527, 0.5129])
me_cube_cell_017.materials.append(mat_material)
me_cube_cell_017.materials.append(mat_material_001)
me_cube_cell_017.use_remesh_preserve_volume = False
me_cube_cell_017.use_remesh_preserve_attributes = False
me_cube_cell_017.use_mirror_vertex_groups = False
me_cube_cell_017.update()
me_cube_cell_018 = bpy.data.meshes.new('Cube_cell.018')
me_cube_cell_018.from_pydata([(-0.8386, 0.1598, -1.362), (-0.8789, 0.1598, -1.36), (-0.8386, 0.1598, 1.97), (-1.007, 0.1598, -1.353), (-1.286, 0.1598, 1.952), (-1.286, 0.1598, -1.279), (2.804, -0.07844, 0.8087), (2.377, -0.07844, -0.9486), (2.379, -0.07844, 1.448), (0.1902, -0.07844, -1.368), (-0.5811, -0.07844, 2.013), (-1.25, -0.07844, -1.291), (-1.286, -0.07844, 1.985), (-1.272, -0.07844, -1.29), (-1.286, -0.07844, -1.286), (-1.279, -0.07844, -1.288), (2.804, -0.02492, 0.806), (2.387, -0.02492, -0.9127), (0.006155, -0.02492, -1.369), (-0.8386, -0.02492, -1.324), (-0.8386, -0.02492, 1.995), (2.38, -0.02492, 1.446), (-0.5598, -0.02492, 2.006)], [], [(20, 22, 21, 16, 17, 18, 19), (12, 4, 5, 14), (0, 1, 3, 5, 4, 2), (19, 0, 2, 20), (14, 15, 13, 11, 9, 7, 6, 8, 10, 12)])
me_cube_cell_018.polygons.foreach_set('material_index', [0, 1, 1, 1, 1])
_uv = me_cube_cell_018.uv_layers.new(name='UVMap')
_uv.uv.foreach_set('vector', [0.9498, 0.5685, 0.9125, 0.57, 0.5195, 0.4951, 0.4628, 0.4096, 0.5186, 0.1798, 0.8368, 0.1188, 0.9498, 0.1249, 0.0675, 0.7741, 0.07259, 0.3435, 0.1085, 0.3397, 0.1075, 0.8322, 0.1121, 0.06307, 0.1124, 0.05741, 0.1133, 0.03944, 0.1226, 4.291e-05, 0.527, 4.263e-05, 0.5292, 0.06307, 0.4535, 0.2967, 0.0001056, 0.2985, 0.0001057, 0.1475, 0.4535, 0.1463, 0.05333, 0.8701, 0.05248, 0.8704, 0.05158, 0.8706, 0.04897, 0.8707, 0.825, 0.1449, 0.7725, 0.4526, 0.5525, 0.5127, 0.4725, 0.4529, 0.4018, 0.03635, 0.05333, 0.4329])
me_cube_cell_018.materials.append(mat_material)
me_cube_cell_018.materials.append(mat_material_001)
me_cube_cell_018.use_remesh_preserve_volume = False
me_cube_cell_018.use_remesh_preserve_attributes = False
me_cube_cell_018.use_mirror_vertex_groups = False
me_cube_cell_018.update()
me_cube_cell_019 = bpy.data.meshes.new('Cube_cell.019')
me_cube_cell_019.from_pydata([(-0.01593, -0.004819, -0.5471), (-0.2761, 0.1236, 0.3461), (-0.4403, 0.1236, 0.3549), (-0.2761, 0.1236, 0.08333), (-0.3682, 0.1236, 0.235), (0.5485, -0.06117, 0.2982), (0.1843, -0.06117, -0.5336), (0.5659, -0.06117, 0.339), (-0.0698, -0.06117, -0.5471), (0.1783, -0.06117, -0.5471), (-0.2761, -0.06117, 0.3843), (-0.2761, -0.06117, -0.2074), (0.5218, -0.06117, 0.3414)], [], [(10, 12, 7, 5, 6, 9, 8, 11), (3, 4, 2, 1), (9, 0, 8), (11, 3, 1, 10)])
me_cube_cell_019.polygons.foreach_set('material_index', [0, 1, 1, 1])
_uv = me_cube_cell_019.uv_layers.new(name='UVMap')
_uv.uv.foreach_set('vector', [0.9498, 0.1246, 0.8431, 0.1189, 0.8372, 0.1185, 0.8395, 0.1131, 0.8882, 0.001901, 0.889, 9.745e-05, 0.9222, 9.744e-05, 0.9498, 0.04551, 0.07896, 0.06307, 0.09794, 0.05011, 0.113, 0.03997, 0.1119, 0.06307, 0.4535, 0.3596, 0.3152, 0.3508, 0.4535, 0.3484, 0.4535, 0.3236, 0.0001056, 0.3105, 0.0001056, 0.2986, 0.4535, 0.2968])
me_cube_cell_019.materials.append(mat_material)
me_cube_cell_019.materials.append(mat_material_001)
me_cube_cell_019.use_remesh_preserve_volume = False
me_cube_cell_019.use_remesh_preserve_attributes = False
me_cube_cell_019.use_mirror_vertex_groups = False
me_cube_cell_019.update()
me_cube_cell_020 = bpy.data.meshes.new('Cube_cell.020')
me_cube_cell_020.from_pydata([(-0.7944, 0.1385, 1.036), (-0.8707, 0.1385, 1.036), (-0.8472, 0.1385, 1.061), (1.671, -0.04618, -2.738), (2.037, -0.04618, -0.6457), (-1.267, -0.04618, -2.178), (-1.279, -0.04618, 0.5193), (2.035, -0.04618, -0.5634), (2.027, -0.04618, -0.2225), (-0.632, -0.04618, 1.036), (-1.233, -0.04618, 0.6258), (-0.8474, -0.04618, 1.036)], [], [(9, 8, 7, 4, 3, 5, 6, 10, 11), (11, 1, 0, 9), (1, 2, 0)])
me_cube_cell_020.polygons.foreach_set('material_index', [0, 1, 1])
_uv = me_cube_cell_020.uv_layers.new(name='UVMap')
_uv.uv.foreach_set('vector', [0.8274, 0.9999, 0.472, 0.8317, 0.4709, 0.7862, 0.4706, 0.7752, 0.5196, 0.4954, 0.9123, 0.5703, 0.9138, 0.9309, 0.9077, 0.9451, 0.8562, 0.9999, 0.7118, 0.0001055, 0.7128, 0.5098, 0.7097, 0.5098, 0.7031, 0.0001055, 0.969, 0.9047, 0.966, 0.9013, 0.969, 0.894])
me_cube_cell_020.materials.append(mat_material)
me_cube_cell_020.materials.append(mat_material_001)
me_cube_cell_020.use_remesh_preserve_volume = False
me_cube_cell_020.use_remesh_preserve_attributes = False
me_cube_cell_020.use_mirror_vertex_groups = False
me_cube_cell_020.update()

# ---- objects
ob_cube_cell_001 = bpy.data.objects.new('Cube_cell.001', me_cube_cell_000)
ob_cube_cell_002 = bpy.data.objects.new('Cube_cell.002', me_cube_cell_001)
ob_cube_cell_003 = bpy.data.objects.new('Cube_cell.003', me_cube_cell_002)
ob_cube_cell_005 = bpy.data.objects.new('Cube_cell.005', me_cube_cell_003)
ob_cube_cell_006 = bpy.data.objects.new('Cube_cell.006', me_cube_cell_004)
ob_cube_cell_007 = bpy.data.objects.new('Cube_cell.007', me_cube_cell_005)
ob_cube_cell_008 = bpy.data.objects.new('Cube_cell.008', me_cube_cell_006)
ob_cube_cell_009 = bpy.data.objects.new('Cube_cell.009', me_cube_cell_007)
ob_cube_cell_010 = bpy.data.objects.new('Cube_cell.010', me_cube_cell_008)
ob_cube_cell_011 = bpy.data.objects.new('Cube_cell.011', me_cube_cell_009)
ob_cube_cell_012 = bpy.data.objects.new('Cube_cell.012', me_cube_cell_010)
ob_cube_cell_013 = bpy.data.objects.new('Cube_cell.013', me_cube_cell_011)
ob_cube_cell_014 = bpy.data.objects.new('Cube_cell.014', me_cube_cell_012)
ob_cube_cell_015 = bpy.data.objects.new('Cube_cell.015', me_cube_cell_013)
ob_cube_cell_016 = bpy.data.objects.new('Cube_cell.016', me_cube_cell_014)
ob_cube_cell_017 = bpy.data.objects.new('Cube_cell.017', me_cube_cell_015)
ob_cube_cell_018 = bpy.data.objects.new('Cube_cell.018', me_cube_cell_016)
ob_cube_cell_019 = bpy.data.objects.new('Cube_cell.019', me_cube_cell_017)
ob_cube_cell_021 = bpy.data.objects.new('Cube_cell.021', me_cube_cell_018)
ob_cube_cell_004 = bpy.data.objects.new('Cube_cell.004', me_cube_cell_019)
ob_cube_cell_020 = bpy.data.objects.new('Cube_cell.020', me_cube_cell_020)

# ---- transforms, parenting, visibility, modifiers, constraints
ob_cube_cell_001.location = (3.751, -3.83, -0.05493)
ob_cube_cell_001.rotation_euler = (1.571, -0.0, 0.0)
ob_cube_cell_001.lineart.crease_threshold = 0.0
ob_cube_cell_002.location = (-3.985, 3.996, 0.05465)
ob_cube_cell_002.rotation_euler = (1.571, -0.0, 0.0)
ob_cube_cell_002.lineart.crease_threshold = 0.0
ob_cube_cell_003.location = (-3.121, 3.404, -0.1646)
ob_cube_cell_003.rotation_euler = (1.571, -0.0, 0.0)
ob_cube_cell_003.lineart.crease_threshold = 0.0
ob_cube_cell_005.location = (3.962, -2.514, -0.1446)
ob_cube_cell_005.rotation_euler = (1.571, -0.0, 0.0)
ob_cube_cell_005.lineart.crease_threshold = 0.0
ob_cube_cell_006.location = (-3.578, -3.495, -0.08684)
ob_cube_cell_006.rotation_euler = (1.571, -0.0, 0.0)
ob_cube_cell_006.lineart.crease_threshold = 0.0
ob_cube_cell_007.location = (-3.222, -3.757, -0.07314)
ob_cube_cell_007.rotation_euler = (1.571, -0.0, 0.0)
ob_cube_cell_007.lineart.crease_threshold = 0.0
ob_cube_cell_008.location = (2.402, -1.215, -0.1067)
ob_cube_cell_008.rotation_euler = (1.571, -0.0, 0.0)
ob_cube_cell_008.lineart.crease_threshold = 0.0
ob_cube_cell_009.location = (-3.652, 3.556, -0.05015)
ob_cube_cell_009.rotation_euler = (1.571, -0.0, 0.0)
ob_cube_cell_009.lineart.crease_threshold = 0.0
ob_cube_cell_010.location = (-1.592, -3.683, -0.07911)
ob_cube_cell_010.rotation_euler = (1.571, -0.0, 0.0)
ob_cube_cell_010.lineart.crease_threshold = 0.0
ob_cube_cell_011.location = (-3.587, -1.847, -0.07511)
ob_cube_cell_011.rotation_euler = (1.571, -0.0, 0.0)
ob_cube_cell_011.lineart.crease_threshold = 0.0
ob_cube_cell_012.location = (3.69, -3.362, -0.0418)
ob_cube_cell_012.rotation_euler = (1.571, -0.0, 0.0)
ob_cube_cell_012.lineart.crease_threshold = 0.0
ob_cube_cell_013.location = (-2.788, -3.969, -0.1574)
ob_cube_cell_013.rotation_euler = (1.571, -0.0, 0.0)
ob_cube_cell_013.lineart.crease_threshold = 0.0
ob_cube_cell_014.location = (1.064, -3.163, -0.0847)
ob_cube_cell_014.rotation_euler = (1.571, -0.0, 0.0)
ob_cube_cell_014.lineart.crease_threshold = 0.0
ob_cube_cell_015.location = (3.378, 2.843, -0.04071)
ob_cube_cell_015.rotation_euler = (1.571, -0.0, 0.0)
ob_cube_cell_015.lineart.crease_threshold = 0.0
ob_cube_cell_016.location = (3.223, -3.612, -0.06403)
ob_cube_cell_016.rotation_euler = (1.571, -0.0, 0.0)
ob_cube_cell_016.lineart.crease_threshold = 0.0
ob_cube_cell_017.location = (-2.079, 3.593, -0.08007)
ob_cube_cell_017.rotation_euler = (1.571, -0.0, 0.0)
ob_cube_cell_017.lineart.crease_threshold = 0.0
ob_cube_cell_018.location = (-1.737, -2.364, -0.1726)
ob_cube_cell_018.rotation_euler = (1.571, -0.0, 0.0)
ob_cube_cell_018.lineart.crease_threshold = 0.0
ob_cube_cell_019.location = (1.507, 3.062, -0.08177)
ob_cube_cell_019.rotation_euler = (1.571, -0.0, 0.0)
ob_cube_cell_019.lineart.crease_threshold = 0.0
ob_cube_cell_021.location = (-2.714, 1.483, -0.09412)
ob_cube_cell_021.rotation_euler = (1.571, -0.0, 0.0)
ob_cube_cell_021.lineart.crease_threshold = 0.0
ob_cube_cell_004.location = (-3.276, 3.193, -0.05787)
ob_cube_cell_004.rotation_euler = (1.571, -0.0, 0.0)
ob_cube_cell_004.lineart.crease_threshold = 0.0
ob_cube_cell_020.location = (-2.005, -2.704, -0.07286)
ob_cube_cell_020.rotation_euler = (1.571, -0.0, 0.0)
ob_cube_cell_020.lineart.crease_threshold = 0.0

# ---- collection membership
col_collection.objects.link(ob_cube_cell_001)
col_collection.objects.link(ob_cube_cell_002)
col_collection.objects.link(ob_cube_cell_003)
col_collection.objects.link(ob_cube_cell_005)
col_collection.objects.link(ob_cube_cell_006)
col_collection.objects.link(ob_cube_cell_007)
col_collection.objects.link(ob_cube_cell_008)
col_collection.objects.link(ob_cube_cell_009)
col_collection.objects.link(ob_cube_cell_010)
col_collection.objects.link(ob_cube_cell_011)
col_collection.objects.link(ob_cube_cell_012)
col_collection.objects.link(ob_cube_cell_013)
col_collection.objects.link(ob_cube_cell_014)
col_collection.objects.link(ob_cube_cell_015)
col_collection.objects.link(ob_cube_cell_016)
col_collection.objects.link(ob_cube_cell_017)
col_collection.objects.link(ob_cube_cell_018)
col_collection.objects.link(ob_cube_cell_019)
col_collection.objects.link(ob_cube_cell_021)
col_collection.objects.link(ob_cube_cell_004)
col_collection.objects.link(ob_cube_cell_020)

# ---- scene / render settings (as saved in the file)
scene.frame_start = 1; scene.frame_end = 250; scene.frame_set(1)
scene.render.engine = 'BLENDER_EEVEE_NEXT'
scene.cycles.use_denoising = False
scene.cycles.samples = 128
scene.cycles.sampling_pattern = 'TABULATED_SOBOL'
scene.cycles.use_adaptive_sampling = False
scene.cycles.use_light_tree = False
scene.view_settings.view_transform = 'Filmic'
bpy.context.view_layer.update()

# ---- added for rendering (the .blend has no active camera and no usable light): camera, sun
cam_auto = bpy.data.cameras.new('AutoCamera')
cam_auto.lens = 50.0
cam_auto.sensor_width = 36.0
cam_auto.clip_end = 1000.0
ob_auto_camera = bpy.data.objects.new('AutoCamera', cam_auto)
scene.collection.objects.link(ob_auto_camera)
ob_auto_camera.location = (10.47, -12.5641, 8.32259)
ob_auto_camera.rotation_euler = (1.09748, -7.21219e-08, 0.694738)
scene.camera = ob_auto_camera
light_auto_sun = bpy.data.lights.new('AutoSun', 'SUN')
light_auto_sun.energy = 3.0
light_auto_sun.angle = 0.0523599
ob_auto_sun = bpy.data.objects.new('AutoSun', light_auto_sun)
scene.collection.objects.link(ob_auto_sun)
ob_auto_sun.rotation_euler = (0.872665, 0.174533, 0.523599)
bpy.context.view_layer.update()
